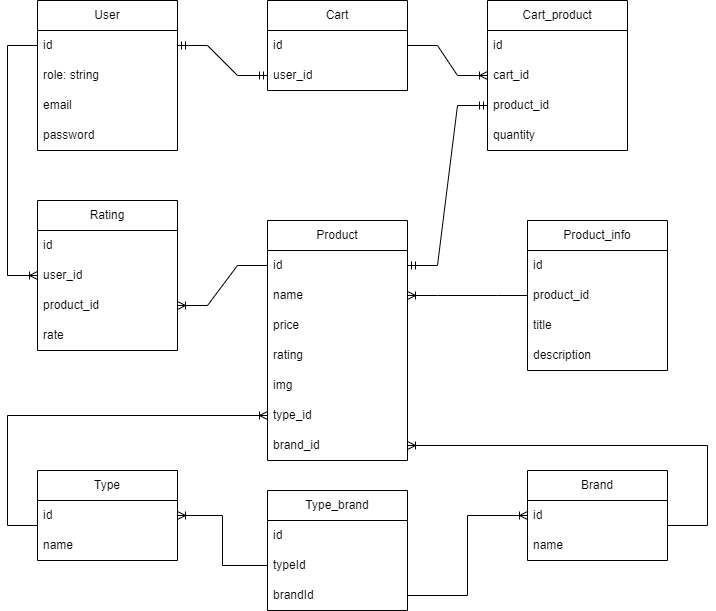

The diagram above was exported from draw.io. Its source (the exported page's mxGraphModel, read from the mxfile embedded in the PNG):
<mxGraphModel dx="1420" dy="777" grid="1" gridSize="10" guides="1" tooltips="1" connect="1" arrows="1" fold="1" page="1" pageScale="1" pageWidth="850" pageHeight="1100" background="#ffffff" math="0" shadow="0">
  <root>
    <mxCell id="0" />
    <mxCell id="1" parent="0" />
    <mxCell id="x5e1cdAuCDR3JLhLX5sP-1" value="User" style="swimlane;fontStyle=0;childLayout=stackLayout;horizontal=1;startSize=30;horizontalStack=0;resizeParent=1;resizeParentMax=0;resizeLast=0;collapsible=1;marginBottom=0;whiteSpace=wrap;html=1;" parent="1" vertex="1">
      <mxGeometry x="90" width="140" height="150" as="geometry" />
    </mxCell>
    <mxCell id="x5e1cdAuCDR3JLhLX5sP-2" value="id" style="text;strokeColor=none;fillColor=none;align=left;verticalAlign=middle;spacingLeft=4;spacingRight=4;overflow=hidden;points=[[0,0.5],[1,0.5]];portConstraint=eastwest;rotatable=0;whiteSpace=wrap;html=1;" parent="x5e1cdAuCDR3JLhLX5sP-1" vertex="1">
      <mxGeometry y="30" width="140" height="30" as="geometry" />
    </mxCell>
    <mxCell id="x5e1cdAuCDR3JLhLX5sP-3" value="role: string" style="text;strokeColor=none;fillColor=none;align=left;verticalAlign=middle;spacingLeft=4;spacingRight=4;overflow=hidden;points=[[0,0.5],[1,0.5]];portConstraint=eastwest;rotatable=0;whiteSpace=wrap;html=1;" parent="x5e1cdAuCDR3JLhLX5sP-1" vertex="1">
      <mxGeometry y="60" width="140" height="30" as="geometry" />
    </mxCell>
    <mxCell id="x5e1cdAuCDR3JLhLX5sP-4" value="email" style="text;strokeColor=none;fillColor=none;align=left;verticalAlign=middle;spacingLeft=4;spacingRight=4;overflow=hidden;points=[[0,0.5],[1,0.5]];portConstraint=eastwest;rotatable=0;whiteSpace=wrap;html=1;" parent="x5e1cdAuCDR3JLhLX5sP-1" vertex="1">
      <mxGeometry y="90" width="140" height="30" as="geometry" />
    </mxCell>
    <mxCell id="x5e1cdAuCDR3JLhLX5sP-5" value="password" style="text;strokeColor=none;fillColor=none;align=left;verticalAlign=middle;spacingLeft=4;spacingRight=4;overflow=hidden;points=[[0,0.5],[1,0.5]];portConstraint=eastwest;rotatable=0;whiteSpace=wrap;html=1;" parent="x5e1cdAuCDR3JLhLX5sP-1" vertex="1">
      <mxGeometry y="120" width="140" height="30" as="geometry" />
    </mxCell>
    <mxCell id="x5e1cdAuCDR3JLhLX5sP-6" value="Cart" style="swimlane;fontStyle=0;childLayout=stackLayout;horizontal=1;startSize=30;horizontalStack=0;resizeParent=1;resizeParentMax=0;resizeLast=0;collapsible=1;marginBottom=0;whiteSpace=wrap;html=1;" parent="1" vertex="1">
      <mxGeometry x="320" width="140" height="90" as="geometry" />
    </mxCell>
    <mxCell id="x5e1cdAuCDR3JLhLX5sP-7" value="id" style="text;strokeColor=none;fillColor=none;align=left;verticalAlign=middle;spacingLeft=4;spacingRight=4;overflow=hidden;points=[[0,0.5],[1,0.5]];portConstraint=eastwest;rotatable=0;whiteSpace=wrap;html=1;" parent="x5e1cdAuCDR3JLhLX5sP-6" vertex="1">
      <mxGeometry y="30" width="140" height="30" as="geometry" />
    </mxCell>
    <mxCell id="x5e1cdAuCDR3JLhLX5sP-9" value="user_id" style="text;strokeColor=none;fillColor=none;align=left;verticalAlign=middle;spacingLeft=4;spacingRight=4;overflow=hidden;points=[[0,0.5],[1,0.5]];portConstraint=eastwest;rotatable=0;whiteSpace=wrap;html=1;" parent="x5e1cdAuCDR3JLhLX5sP-6" vertex="1">
      <mxGeometry y="60" width="140" height="30" as="geometry" />
    </mxCell>
    <mxCell id="x5e1cdAuCDR3JLhLX5sP-11" value="" style="edgeStyle=entityRelationEdgeStyle;fontSize=12;html=1;endArrow=ERmandOne;startArrow=ERmandOne;rounded=0;exitX=1;exitY=0.5;exitDx=0;exitDy=0;" parent="1" source="x5e1cdAuCDR3JLhLX5sP-2" target="x5e1cdAuCDR3JLhLX5sP-9" edge="1">
      <mxGeometry width="100" height="100" relative="1" as="geometry">
        <mxPoint x="260" y="120" as="sourcePoint" />
        <mxPoint x="360" y="20" as="targetPoint" />
      </mxGeometry>
    </mxCell>
    <mxCell id="x5e1cdAuCDR3JLhLX5sP-12" value="Product" style="swimlane;fontStyle=0;childLayout=stackLayout;horizontal=1;startSize=30;horizontalStack=0;resizeParent=1;resizeParentMax=0;resizeLast=0;collapsible=1;marginBottom=0;whiteSpace=wrap;html=1;" parent="1" vertex="1">
      <mxGeometry x="320" y="220" width="140" height="240" as="geometry" />
    </mxCell>
    <mxCell id="x5e1cdAuCDR3JLhLX5sP-13" value="id" style="text;strokeColor=none;fillColor=none;align=left;verticalAlign=middle;spacingLeft=4;spacingRight=4;overflow=hidden;points=[[0,0.5],[1,0.5]];portConstraint=eastwest;rotatable=0;whiteSpace=wrap;html=1;" parent="x5e1cdAuCDR3JLhLX5sP-12" vertex="1">
      <mxGeometry y="30" width="140" height="30" as="geometry" />
    </mxCell>
    <mxCell id="x5e1cdAuCDR3JLhLX5sP-14" value="name" style="text;strokeColor=none;fillColor=none;align=left;verticalAlign=middle;spacingLeft=4;spacingRight=4;overflow=hidden;points=[[0,0.5],[1,0.5]];portConstraint=eastwest;rotatable=0;whiteSpace=wrap;html=1;" parent="x5e1cdAuCDR3JLhLX5sP-12" vertex="1">
      <mxGeometry y="60" width="140" height="30" as="geometry" />
    </mxCell>
    <mxCell id="x5e1cdAuCDR3JLhLX5sP-15" value="price" style="text;strokeColor=none;fillColor=none;align=left;verticalAlign=middle;spacingLeft=4;spacingRight=4;overflow=hidden;points=[[0,0.5],[1,0.5]];portConstraint=eastwest;rotatable=0;whiteSpace=wrap;html=1;" parent="x5e1cdAuCDR3JLhLX5sP-12" vertex="1">
      <mxGeometry y="90" width="140" height="30" as="geometry" />
    </mxCell>
    <mxCell id="x5e1cdAuCDR3JLhLX5sP-16" value="rating" style="text;strokeColor=none;fillColor=none;align=left;verticalAlign=middle;spacingLeft=4;spacingRight=4;overflow=hidden;points=[[0,0.5],[1,0.5]];portConstraint=eastwest;rotatable=0;whiteSpace=wrap;html=1;" parent="x5e1cdAuCDR3JLhLX5sP-12" vertex="1">
      <mxGeometry y="120" width="140" height="30" as="geometry" />
    </mxCell>
    <mxCell id="x5e1cdAuCDR3JLhLX5sP-17" value="img" style="text;strokeColor=none;fillColor=none;align=left;verticalAlign=middle;spacingLeft=4;spacingRight=4;overflow=hidden;points=[[0,0.5],[1,0.5]];portConstraint=eastwest;rotatable=0;whiteSpace=wrap;html=1;" parent="x5e1cdAuCDR3JLhLX5sP-12" vertex="1">
      <mxGeometry y="150" width="140" height="30" as="geometry" />
    </mxCell>
    <mxCell id="x5e1cdAuCDR3JLhLX5sP-18" value="type_id" style="text;strokeColor=none;fillColor=none;align=left;verticalAlign=middle;spacingLeft=4;spacingRight=4;overflow=hidden;points=[[0,0.5],[1,0.5]];portConstraint=eastwest;rotatable=0;whiteSpace=wrap;html=1;" parent="x5e1cdAuCDR3JLhLX5sP-12" vertex="1">
      <mxGeometry y="180" width="140" height="30" as="geometry" />
    </mxCell>
    <mxCell id="x5e1cdAuCDR3JLhLX5sP-19" value="brand_id" style="text;strokeColor=none;fillColor=none;align=left;verticalAlign=middle;spacingLeft=4;spacingRight=4;overflow=hidden;points=[[0,0.5],[1,0.5]];portConstraint=eastwest;rotatable=0;whiteSpace=wrap;html=1;" parent="x5e1cdAuCDR3JLhLX5sP-12" vertex="1">
      <mxGeometry y="210" width="140" height="30" as="geometry" />
    </mxCell>
    <mxCell id="x5e1cdAuCDR3JLhLX5sP-20" value="Type" style="swimlane;fontStyle=0;childLayout=stackLayout;horizontal=1;startSize=30;horizontalStack=0;resizeParent=1;resizeParentMax=0;resizeLast=0;collapsible=1;marginBottom=0;whiteSpace=wrap;html=1;" parent="1" vertex="1">
      <mxGeometry x="90" y="470" width="140" height="90" as="geometry" />
    </mxCell>
    <mxCell id="x5e1cdAuCDR3JLhLX5sP-21" value="id" style="text;strokeColor=none;fillColor=none;align=left;verticalAlign=middle;spacingLeft=4;spacingRight=4;overflow=hidden;points=[[0,0.5],[1,0.5]];portConstraint=eastwest;rotatable=0;whiteSpace=wrap;html=1;" parent="x5e1cdAuCDR3JLhLX5sP-20" vertex="1">
      <mxGeometry y="30" width="140" height="30" as="geometry" />
    </mxCell>
    <mxCell id="x5e1cdAuCDR3JLhLX5sP-22" value="name" style="text;strokeColor=none;fillColor=none;align=left;verticalAlign=middle;spacingLeft=4;spacingRight=4;overflow=hidden;points=[[0,0.5],[1,0.5]];portConstraint=eastwest;rotatable=0;whiteSpace=wrap;html=1;" parent="x5e1cdAuCDR3JLhLX5sP-20" vertex="1">
      <mxGeometry y="60" width="140" height="30" as="geometry" />
    </mxCell>
    <mxCell id="x5e1cdAuCDR3JLhLX5sP-25" value="Brand" style="swimlane;fontStyle=0;childLayout=stackLayout;horizontal=1;startSize=30;horizontalStack=0;resizeParent=1;resizeParentMax=0;resizeLast=0;collapsible=1;marginBottom=0;whiteSpace=wrap;html=1;" parent="1" vertex="1">
      <mxGeometry x="580" y="470" width="140" height="90" as="geometry" />
    </mxCell>
    <mxCell id="x5e1cdAuCDR3JLhLX5sP-26" value="id" style="text;strokeColor=none;fillColor=none;align=left;verticalAlign=middle;spacingLeft=4;spacingRight=4;overflow=hidden;points=[[0,0.5],[1,0.5]];portConstraint=eastwest;rotatable=0;whiteSpace=wrap;html=1;" parent="x5e1cdAuCDR3JLhLX5sP-25" vertex="1">
      <mxGeometry y="30" width="140" height="30" as="geometry" />
    </mxCell>
    <mxCell id="x5e1cdAuCDR3JLhLX5sP-27" value="name" style="text;strokeColor=none;fillColor=none;align=left;verticalAlign=middle;spacingLeft=4;spacingRight=4;overflow=hidden;points=[[0,0.5],[1,0.5]];portConstraint=eastwest;rotatable=0;whiteSpace=wrap;html=1;" parent="x5e1cdAuCDR3JLhLX5sP-25" vertex="1">
      <mxGeometry y="60" width="140" height="30" as="geometry" />
    </mxCell>
    <mxCell id="x5e1cdAuCDR3JLhLX5sP-30" value="" style="edgeStyle=orthogonalEdgeStyle;fontSize=12;html=1;endArrow=ERoneToMany;rounded=0;exitX=0;exitY=0.5;exitDx=0;exitDy=0;" parent="1" source="x5e1cdAuCDR3JLhLX5sP-21" target="x5e1cdAuCDR3JLhLX5sP-18" edge="1">
      <mxGeometry width="100" height="100" relative="1" as="geometry">
        <mxPoint x="250" y="460" as="sourcePoint" />
        <mxPoint x="350" y="360" as="targetPoint" />
        <Array as="points">
          <mxPoint x="90" y="525" />
          <mxPoint x="60" y="525" />
          <mxPoint x="60" y="415" />
        </Array>
      </mxGeometry>
    </mxCell>
    <mxCell id="x5e1cdAuCDR3JLhLX5sP-31" value="" style="edgeStyle=orthogonalEdgeStyle;fontSize=12;html=1;endArrow=ERoneToMany;rounded=0;exitX=1;exitY=0.5;exitDx=0;exitDy=0;" parent="1" source="x5e1cdAuCDR3JLhLX5sP-26" target="x5e1cdAuCDR3JLhLX5sP-19" edge="1">
      <mxGeometry width="100" height="100" relative="1" as="geometry">
        <mxPoint x="520" y="375" as="sourcePoint" />
        <mxPoint x="620" y="275" as="targetPoint" />
        <Array as="points">
          <mxPoint x="720" y="525" />
          <mxPoint x="760" y="525" />
          <mxPoint x="760" y="445" />
        </Array>
      </mxGeometry>
    </mxCell>
    <mxCell id="x5e1cdAuCDR3JLhLX5sP-34" value="Product_info" style="swimlane;fontStyle=0;childLayout=stackLayout;horizontal=1;startSize=30;horizontalStack=0;resizeParent=1;resizeParentMax=0;resizeLast=0;collapsible=1;marginBottom=0;whiteSpace=wrap;html=1;" parent="1" vertex="1">
      <mxGeometry x="580" y="220" width="140" height="150" as="geometry" />
    </mxCell>
    <mxCell id="x5e1cdAuCDR3JLhLX5sP-35" value="id" style="text;strokeColor=none;fillColor=none;align=left;verticalAlign=middle;spacingLeft=4;spacingRight=4;overflow=hidden;points=[[0,0.5],[1,0.5]];portConstraint=eastwest;rotatable=0;whiteSpace=wrap;html=1;" parent="x5e1cdAuCDR3JLhLX5sP-34" vertex="1">
      <mxGeometry y="30" width="140" height="30" as="geometry" />
    </mxCell>
    <mxCell id="x5e1cdAuCDR3JLhLX5sP-36" value="product_id" style="text;strokeColor=none;fillColor=none;align=left;verticalAlign=middle;spacingLeft=4;spacingRight=4;overflow=hidden;points=[[0,0.5],[1,0.5]];portConstraint=eastwest;rotatable=0;whiteSpace=wrap;html=1;" parent="x5e1cdAuCDR3JLhLX5sP-34" vertex="1">
      <mxGeometry y="60" width="140" height="30" as="geometry" />
    </mxCell>
    <mxCell id="x5e1cdAuCDR3JLhLX5sP-37" value="title" style="text;strokeColor=none;fillColor=none;align=left;verticalAlign=middle;spacingLeft=4;spacingRight=4;overflow=hidden;points=[[0,0.5],[1,0.5]];portConstraint=eastwest;rotatable=0;whiteSpace=wrap;html=1;" parent="x5e1cdAuCDR3JLhLX5sP-34" vertex="1">
      <mxGeometry y="90" width="140" height="30" as="geometry" />
    </mxCell>
    <mxCell id="x5e1cdAuCDR3JLhLX5sP-38" value="description" style="text;strokeColor=none;fillColor=none;align=left;verticalAlign=middle;spacingLeft=4;spacingRight=4;overflow=hidden;points=[[0,0.5],[1,0.5]];portConstraint=eastwest;rotatable=0;whiteSpace=wrap;html=1;" parent="x5e1cdAuCDR3JLhLX5sP-34" vertex="1">
      <mxGeometry y="120" width="140" height="30" as="geometry" />
    </mxCell>
    <mxCell id="x5e1cdAuCDR3JLhLX5sP-42" value="" style="edgeStyle=entityRelationEdgeStyle;fontSize=12;html=1;endArrow=ERoneToMany;rounded=0;entryX=1;entryY=0.5;entryDx=0;entryDy=0;" parent="1" source="x5e1cdAuCDR3JLhLX5sP-34" target="x5e1cdAuCDR3JLhLX5sP-14" edge="1">
      <mxGeometry width="100" height="100" relative="1" as="geometry">
        <mxPoint x="470" y="280" as="sourcePoint" />
        <mxPoint x="570" y="180" as="targetPoint" />
      </mxGeometry>
    </mxCell>
    <mxCell id="x5e1cdAuCDR3JLhLX5sP-43" value="Cart_product" style="swimlane;fontStyle=0;childLayout=stackLayout;horizontal=1;startSize=30;horizontalStack=0;resizeParent=1;resizeParentMax=0;resizeLast=0;collapsible=1;marginBottom=0;whiteSpace=wrap;html=1;" parent="1" vertex="1">
      <mxGeometry x="540" width="140" height="150" as="geometry" />
    </mxCell>
    <mxCell id="x5e1cdAuCDR3JLhLX5sP-44" value="id" style="text;strokeColor=none;fillColor=none;align=left;verticalAlign=middle;spacingLeft=4;spacingRight=4;overflow=hidden;points=[[0,0.5],[1,0.5]];portConstraint=eastwest;rotatable=0;whiteSpace=wrap;html=1;" parent="x5e1cdAuCDR3JLhLX5sP-43" vertex="1">
      <mxGeometry y="30" width="140" height="30" as="geometry" />
    </mxCell>
    <mxCell id="x5e1cdAuCDR3JLhLX5sP-45" value="cart_id" style="text;strokeColor=none;fillColor=none;align=left;verticalAlign=middle;spacingLeft=4;spacingRight=4;overflow=hidden;points=[[0,0.5],[1,0.5]];portConstraint=eastwest;rotatable=0;whiteSpace=wrap;html=1;" parent="x5e1cdAuCDR3JLhLX5sP-43" vertex="1">
      <mxGeometry y="60" width="140" height="30" as="geometry" />
    </mxCell>
    <mxCell id="x5e1cdAuCDR3JLhLX5sP-46" value="product_id" style="text;strokeColor=none;fillColor=none;align=left;verticalAlign=middle;spacingLeft=4;spacingRight=4;overflow=hidden;points=[[0,0.5],[1,0.5]];portConstraint=eastwest;rotatable=0;whiteSpace=wrap;html=1;" parent="x5e1cdAuCDR3JLhLX5sP-43" vertex="1">
      <mxGeometry y="90" width="140" height="30" as="geometry" />
    </mxCell>
    <mxCell id="Q5_pYifzDggVCXgBqNyT-3" value="quantity" style="text;strokeColor=none;fillColor=none;align=left;verticalAlign=middle;spacingLeft=4;spacingRight=4;overflow=hidden;points=[[0,0.5],[1,0.5]];portConstraint=eastwest;rotatable=0;whiteSpace=wrap;html=1;" vertex="1" parent="x5e1cdAuCDR3JLhLX5sP-43">
      <mxGeometry y="120" width="140" height="30" as="geometry" />
    </mxCell>
    <mxCell id="x5e1cdAuCDR3JLhLX5sP-47" value="" style="edgeStyle=entityRelationEdgeStyle;fontSize=12;html=1;endArrow=ERoneToMany;rounded=0;" parent="1" source="x5e1cdAuCDR3JLhLX5sP-6" target="x5e1cdAuCDR3JLhLX5sP-45" edge="1">
      <mxGeometry width="100" height="100" relative="1" as="geometry">
        <mxPoint x="230" y="175" as="sourcePoint" />
        <mxPoint x="420" y="-30" as="targetPoint" />
      </mxGeometry>
    </mxCell>
    <mxCell id="x5e1cdAuCDR3JLhLX5sP-53" value="" style="edgeStyle=entityRelationEdgeStyle;fontSize=12;html=1;endArrow=ERmandOne;startArrow=ERmandOne;rounded=0;entryX=0;entryY=0.5;entryDx=0;entryDy=0;" parent="1" source="x5e1cdAuCDR3JLhLX5sP-13" target="x5e1cdAuCDR3JLhLX5sP-46" edge="1">
      <mxGeometry width="100" height="100" relative="1" as="geometry">
        <mxPoint x="380" y="220" as="sourcePoint" />
        <mxPoint x="480" y="120" as="targetPoint" />
      </mxGeometry>
    </mxCell>
    <mxCell id="x5e1cdAuCDR3JLhLX5sP-54" value="Rating" style="swimlane;fontStyle=0;childLayout=stackLayout;horizontal=1;startSize=30;horizontalStack=0;resizeParent=1;resizeParentMax=0;resizeLast=0;collapsible=1;marginBottom=0;whiteSpace=wrap;html=1;" parent="1" vertex="1">
      <mxGeometry x="90" y="200" width="140" height="150" as="geometry" />
    </mxCell>
    <mxCell id="x5e1cdAuCDR3JLhLX5sP-55" value="id" style="text;strokeColor=none;fillColor=none;align=left;verticalAlign=middle;spacingLeft=4;spacingRight=4;overflow=hidden;points=[[0,0.5],[1,0.5]];portConstraint=eastwest;rotatable=0;whiteSpace=wrap;html=1;" parent="x5e1cdAuCDR3JLhLX5sP-54" vertex="1">
      <mxGeometry y="30" width="140" height="30" as="geometry" />
    </mxCell>
    <mxCell id="x5e1cdAuCDR3JLhLX5sP-56" value="user_id" style="text;strokeColor=none;fillColor=none;align=left;verticalAlign=middle;spacingLeft=4;spacingRight=4;overflow=hidden;points=[[0,0.5],[1,0.5]];portConstraint=eastwest;rotatable=0;whiteSpace=wrap;html=1;" parent="x5e1cdAuCDR3JLhLX5sP-54" vertex="1">
      <mxGeometry y="60" width="140" height="30" as="geometry" />
    </mxCell>
    <mxCell id="x5e1cdAuCDR3JLhLX5sP-57" value="product_id" style="text;strokeColor=none;fillColor=none;align=left;verticalAlign=middle;spacingLeft=4;spacingRight=4;overflow=hidden;points=[[0,0.5],[1,0.5]];portConstraint=eastwest;rotatable=0;whiteSpace=wrap;html=1;" parent="x5e1cdAuCDR3JLhLX5sP-54" vertex="1">
      <mxGeometry y="90" width="140" height="30" as="geometry" />
    </mxCell>
    <mxCell id="x5e1cdAuCDR3JLhLX5sP-58" value="rate" style="text;strokeColor=none;fillColor=none;align=left;verticalAlign=middle;spacingLeft=4;spacingRight=4;overflow=hidden;points=[[0,0.5],[1,0.5]];portConstraint=eastwest;rotatable=0;whiteSpace=wrap;html=1;" parent="x5e1cdAuCDR3JLhLX5sP-54" vertex="1">
      <mxGeometry y="120" width="140" height="30" as="geometry" />
    </mxCell>
    <mxCell id="x5e1cdAuCDR3JLhLX5sP-59" value="" style="fontSize=12;html=1;endArrow=ERoneToMany;rounded=0;edgeStyle=orthogonalEdgeStyle;entryX=0;entryY=0.5;entryDx=0;entryDy=0;" parent="1" source="x5e1cdAuCDR3JLhLX5sP-2" target="x5e1cdAuCDR3JLhLX5sP-56" edge="1">
      <mxGeometry width="100" height="100" relative="1" as="geometry">
        <mxPoint x="30" y="110" as="sourcePoint" />
        <mxPoint x="30" y="280" as="targetPoint" />
        <Array as="points">
          <mxPoint x="60" y="45" />
          <mxPoint x="60" y="275" />
        </Array>
      </mxGeometry>
    </mxCell>
    <mxCell id="x5e1cdAuCDR3JLhLX5sP-62" value="" style="edgeStyle=entityRelationEdgeStyle;fontSize=12;html=1;endArrow=ERoneToMany;rounded=0;exitX=0;exitY=0.5;exitDx=0;exitDy=0;" parent="1" source="x5e1cdAuCDR3JLhLX5sP-13" target="x5e1cdAuCDR3JLhLX5sP-57" edge="1">
      <mxGeometry width="100" height="100" relative="1" as="geometry">
        <mxPoint x="280" y="210" as="sourcePoint" />
        <mxPoint x="380" y="110" as="targetPoint" />
      </mxGeometry>
    </mxCell>
    <mxCell id="x5e1cdAuCDR3JLhLX5sP-63" value="Type_brand" style="swimlane;fontStyle=0;childLayout=stackLayout;horizontal=1;startSize=30;horizontalStack=0;resizeParent=1;resizeParentMax=0;resizeLast=0;collapsible=1;marginBottom=0;whiteSpace=wrap;html=1;" parent="1" vertex="1">
      <mxGeometry x="320" y="490" width="140" height="120" as="geometry" />
    </mxCell>
    <mxCell id="x5e1cdAuCDR3JLhLX5sP-64" value="id" style="text;strokeColor=none;fillColor=none;align=left;verticalAlign=middle;spacingLeft=4;spacingRight=4;overflow=hidden;points=[[0,0.5],[1,0.5]];portConstraint=eastwest;rotatable=0;whiteSpace=wrap;html=1;" parent="x5e1cdAuCDR3JLhLX5sP-63" vertex="1">
      <mxGeometry y="30" width="140" height="30" as="geometry" />
    </mxCell>
    <mxCell id="x5e1cdAuCDR3JLhLX5sP-65" value="typeId" style="text;strokeColor=none;fillColor=none;align=left;verticalAlign=middle;spacingLeft=4;spacingRight=4;overflow=hidden;points=[[0,0.5],[1,0.5]];portConstraint=eastwest;rotatable=0;whiteSpace=wrap;html=1;" parent="x5e1cdAuCDR3JLhLX5sP-63" vertex="1">
      <mxGeometry y="60" width="140" height="30" as="geometry" />
    </mxCell>
    <mxCell id="Q5_pYifzDggVCXgBqNyT-4" value="brandId" style="text;strokeColor=none;fillColor=none;align=left;verticalAlign=middle;spacingLeft=4;spacingRight=4;overflow=hidden;points=[[0,0.5],[1,0.5]];portConstraint=eastwest;rotatable=0;whiteSpace=wrap;html=1;" vertex="1" parent="x5e1cdAuCDR3JLhLX5sP-63">
      <mxGeometry y="90" width="140" height="30" as="geometry" />
    </mxCell>
    <mxCell id="x5e1cdAuCDR3JLhLX5sP-66" value="" style="edgeStyle=orthogonalEdgeStyle;fontSize=12;html=1;endArrow=ERoneToMany;rounded=0;exitX=1;exitY=0.5;exitDx=0;exitDy=0;entryX=0;entryY=0.5;entryDx=0;entryDy=0;" parent="1" source="Q5_pYifzDggVCXgBqNyT-4" target="x5e1cdAuCDR3JLhLX5sP-26" edge="1">
      <mxGeometry width="100" height="100" relative="1" as="geometry">
        <mxPoint x="560.0000000000002" y="735" as="sourcePoint" />
        <mxPoint x="589.9999999999998" y="575" as="targetPoint" />
      </mxGeometry>
    </mxCell>
    <mxCell id="x5e1cdAuCDR3JLhLX5sP-67" value="" style="edgeStyle=orthogonalEdgeStyle;fontSize=12;html=1;endArrow=ERoneToMany;rounded=0;entryX=1;entryY=0.5;entryDx=0;entryDy=0;" parent="1" source="x5e1cdAuCDR3JLhLX5sP-65" target="x5e1cdAuCDR3JLhLX5sP-21" edge="1">
      <mxGeometry width="100" height="100" relative="1" as="geometry">
        <mxPoint x="230" y="550" as="sourcePoint" />
        <mxPoint x="330" y="450" as="targetPoint" />
      </mxGeometry>
    </mxCell>
  </root>
</mxGraphModel>